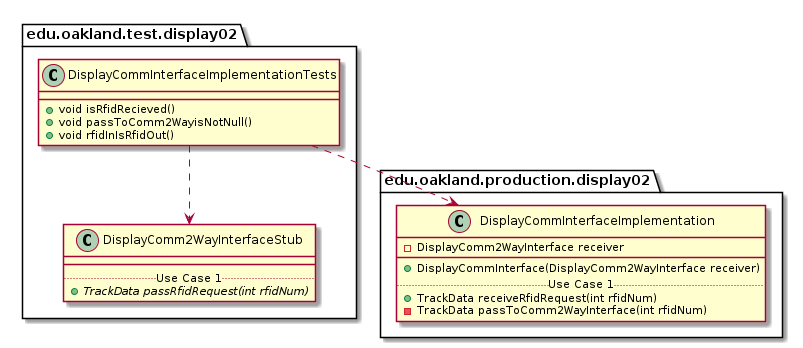

The diagram above was rendered by PlantUML. Its source (embedded in the PNG):
@startuml DisplayCommInterfaceImplementationTests_DirectDependencies


package edu.oakland.test.display02 {
    class DisplayCommInterfaceImplementationTests {
        + void isRfidRecieved()
        + void passToComm2WayisNotNull()
        + void rfidInIsRfidOut()

    }
}



package edu.oakland.test.display02 {
    class DisplayComm2WayInterfaceStub {
        __
        .. Use Case 1 ..
        {abstract} + TrackData passRfidRequest(int rfidNum)
    }
}

DisplayCommInterfaceImplementationTests ..> DisplayComm2WayInterfaceStub


package edu.oakland.production.display02 {
    class DisplayCommInterfaceImplementation {
        - DisplayComm2WayInterface receiver
        __
        + DisplayCommInterface(DisplayComm2WayInterface receiver)
        .. Use Case 1 ..
        + TrackData receiveRfidRequest(int rfidNum)
        - TrackData passToComm2WayInterface(int rfidNum)
    }
}

DisplayCommInterfaceImplementationTests ..> DisplayCommInterfaceImplementation



@enduml